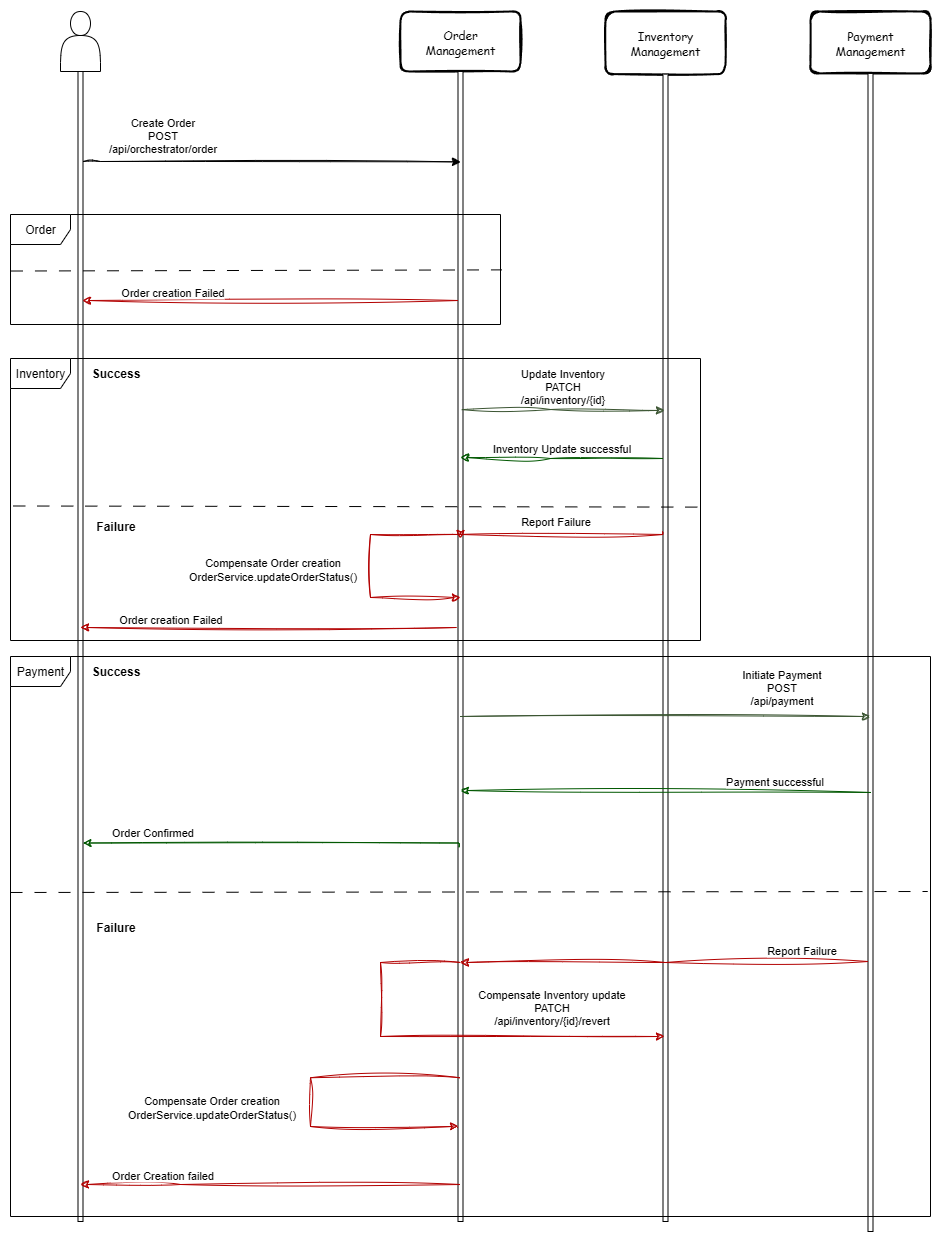

The diagram above was exported from draw.io. Its source (the exported page's mxGraphModel, read from the mxfile embedded in the PNG):
<mxGraphModel dx="2428" dy="1155" grid="1" gridSize="10" guides="1" tooltips="1" connect="1" arrows="1" fold="1" page="1" pageScale="1" pageWidth="850" pageHeight="1100" math="0" shadow="0">
  <root>
    <mxCell id="0" />
    <mxCell id="1" parent="0" />
    <mxCell id="xt_jgCa3uSc-XVImhlsq-1" value="" style="group;sketch=1;curveFitting=1;jiggle=2;" parent="1" vertex="1" connectable="0">
      <mxGeometry x="420" y="30" width="120" height="1210" as="geometry" />
    </mxCell>
    <mxCell id="xt_jgCa3uSc-XVImhlsq-2" value="Order&lt;br&gt;Management" style="rounded=1;whiteSpace=wrap;html=1;strokeWidth=2;fillWeight=4;hachureGap=8;hachureAngle=45;sketch=1;fontFamily=Comic Sans MS;" parent="xt_jgCa3uSc-XVImhlsq-1" vertex="1">
      <mxGeometry width="120" height="60" as="geometry" />
    </mxCell>
    <mxCell id="xt_jgCa3uSc-XVImhlsq-3" value="&lt;span style=&quot;color: rgba(0, 0, 0, 0); font-family: monospace; font-size: 0px; text-align: start; text-wrap-mode: nowrap;&quot;&gt;%3CmxGraphModel%3E%3Croot%3E%3CmxCell%20id%3D%220%22%2F%3E%3CmxCell%20id%3D%221%22%20parent%3D%220%22%2F%3E%3CmxCell%20id%3D%222%22%20value%3D%22%22%20style%3D%22rounded%3D0%3BwhiteSpace%3Dwrap%3Bhtml%3D1%3B%22%20vertex%3D%221%22%20parent%3D%221%22%3E%3CmxGeometry%20x%3D%22962.5%22%20y%3D%22120%22%20width%3D%225%22%20height%3D%22570%22%20as%3D%22geometry%22%2F%3E%3C%2FmxCell%3E%3C%2Froot%3E%3C%2FmxGraphModel%3E&lt;/span&gt;" style="rounded=0;whiteSpace=wrap;html=1;" parent="xt_jgCa3uSc-XVImhlsq-1" vertex="1">
      <mxGeometry x="57.5" y="60" width="5" height="1150" as="geometry" />
    </mxCell>
    <mxCell id="xt_jgCa3uSc-XVImhlsq-4" value="" style="group;sketch=1;curveFitting=1;jiggle=2;" parent="1" vertex="1" connectable="0">
      <mxGeometry x="830" y="30" width="120" height="1220" as="geometry" />
    </mxCell>
    <mxCell id="xt_jgCa3uSc-XVImhlsq-5" value="Payment&lt;br&gt;Management" style="rounded=1;whiteSpace=wrap;html=1;strokeWidth=2;fillWeight=4;hachureGap=8;hachureAngle=45;sketch=1;fontFamily=Comic Sans MS;" parent="xt_jgCa3uSc-XVImhlsq-4" vertex="1">
      <mxGeometry width="120" height="61.93214193214194" as="geometry" />
    </mxCell>
    <mxCell id="xt_jgCa3uSc-XVImhlsq-6" value="" style="rounded=0;whiteSpace=wrap;html=1;" parent="xt_jgCa3uSc-XVImhlsq-4" vertex="1">
      <mxGeometry x="57.5" y="61.92803418803419" width="5" height="1158.0719658119658" as="geometry" />
    </mxCell>
    <mxCell id="xt_jgCa3uSc-XVImhlsq-7" value="" style="group;sketch=1;curveFitting=1;jiggle=2;" parent="1" vertex="1" connectable="0">
      <mxGeometry x="625" y="30" width="280" height="1210" as="geometry" />
    </mxCell>
    <mxCell id="xt_jgCa3uSc-XVImhlsq-8" value="Inventory&lt;br&gt;Management" style="rounded=1;whiteSpace=wrap;html=1;strokeWidth=2;fillWeight=4;hachureGap=8;hachureAngle=45;sketch=1;fontFamily=Comic Sans MS;" parent="xt_jgCa3uSc-XVImhlsq-7" vertex="1">
      <mxGeometry width="120" height="62.608695652173914" as="geometry" />
    </mxCell>
    <mxCell id="xt_jgCa3uSc-XVImhlsq-9" value="" style="rounded=0;whiteSpace=wrap;html=1;" parent="xt_jgCa3uSc-XVImhlsq-7" vertex="1">
      <mxGeometry x="57.5" y="62.61" width="5" height="1147.39" as="geometry" />
    </mxCell>
    <mxCell id="xt_jgCa3uSc-XVImhlsq-10" style="edgeStyle=orthogonalEdgeStyle;rounded=0;orthogonalLoop=1;jettySize=auto;html=1;sketch=1;curveFitting=1;jiggle=2;fillColor=#6d8764;strokeColor=#3A5431;exitX=0.735;exitY=0.294;exitDx=0;exitDy=0;exitPerimeter=0;" parent="1" source="xt_jgCa3uSc-XVImhlsq-3" edge="1">
      <mxGeometry relative="1" as="geometry">
        <mxPoint x="490" y="437" as="sourcePoint" />
        <mxPoint x="684" y="429" as="targetPoint" />
        <Array as="points">
          <mxPoint x="570" y="428" />
        </Array>
      </mxGeometry>
    </mxCell>
    <mxCell id="xt_jgCa3uSc-XVImhlsq-11" value="Update Inventory&lt;br&gt;PATCH&lt;br&gt;/api/inventory/{id}" style="edgeLabel;html=1;align=center;verticalAlign=middle;resizable=0;points=[];" parent="xt_jgCa3uSc-XVImhlsq-10" vertex="1" connectable="0">
      <mxGeometry x="-0.0477" y="-3" relative="1" as="geometry">
        <mxPoint x="2" y="-27" as="offset" />
      </mxGeometry>
    </mxCell>
    <mxCell id="xt_jgCa3uSc-XVImhlsq-12" style="edgeStyle=orthogonalEdgeStyle;rounded=0;orthogonalLoop=1;jettySize=auto;html=1;sketch=1;curveFitting=1;jiggle=2;fillColor=#6d8764;strokeColor=#3A5431;" parent="1" edge="1">
      <mxGeometry relative="1" as="geometry">
        <mxPoint x="480" y="735" as="sourcePoint" />
        <mxPoint x="890" y="735" as="targetPoint" />
        <Array as="points" />
      </mxGeometry>
    </mxCell>
    <mxCell id="xt_jgCa3uSc-XVImhlsq-13" value="Initiate Payment&lt;br&gt;POST&lt;br&gt;/api/payment" style="edgeLabel;align=center;verticalAlign=middle;resizable=0;points=[];textShadow=0;labelBorderColor=none;html=1;" parent="xt_jgCa3uSc-XVImhlsq-12" vertex="1" connectable="0">
      <mxGeometry x="0.0249" y="-1" relative="1" as="geometry">
        <mxPoint x="110" y="-31" as="offset" />
      </mxGeometry>
    </mxCell>
    <mxCell id="xt_jgCa3uSc-XVImhlsq-14" value="" style="group" parent="1" vertex="1" connectable="0">
      <mxGeometry x="80" y="30" width="40" height="1210" as="geometry" />
    </mxCell>
    <mxCell id="xt_jgCa3uSc-XVImhlsq-15" value="" style="shape=actor;whiteSpace=wrap;html=1;" parent="xt_jgCa3uSc-XVImhlsq-14" vertex="1">
      <mxGeometry width="40" height="60" as="geometry" />
    </mxCell>
    <mxCell id="xt_jgCa3uSc-XVImhlsq-16" value="" style="rounded=0;whiteSpace=wrap;html=1;" parent="xt_jgCa3uSc-XVImhlsq-14" vertex="1">
      <mxGeometry x="17.5" y="60" width="5" height="1150" as="geometry" />
    </mxCell>
    <mxCell id="xt_jgCa3uSc-XVImhlsq-17" style="edgeStyle=orthogonalEdgeStyle;rounded=0;orthogonalLoop=1;jettySize=auto;html=1;sketch=1;curveFitting=1;jiggle=2;fillColor=#e51400;strokeColor=#B20000;" parent="1" edge="1">
      <mxGeometry relative="1" as="geometry">
        <mxPoint x="682.5" y="550" as="sourcePoint" />
        <mxPoint x="480" y="557" as="targetPoint" />
        <Array as="points">
          <mxPoint x="683" y="553" />
        </Array>
      </mxGeometry>
    </mxCell>
    <mxCell id="xt_jgCa3uSc-XVImhlsq-18" value="Report Failure" style="edgeLabel;html=1;align=center;verticalAlign=middle;resizable=0;points=[];" parent="xt_jgCa3uSc-XVImhlsq-17" vertex="1" connectable="0">
      <mxGeometry x="0.5204" y="1" relative="1" as="geometry">
        <mxPoint x="48" y="-15" as="offset" />
      </mxGeometry>
    </mxCell>
    <mxCell id="xt_jgCa3uSc-XVImhlsq-19" style="edgeStyle=orthogonalEdgeStyle;rounded=0;orthogonalLoop=1;jettySize=auto;html=1;sketch=1;curveFitting=1;jiggle=2;fillColor=#e51400;strokeColor=#B20000;" parent="1" edge="1">
      <mxGeometry relative="1" as="geometry">
        <mxPoint x="887.5" y="980" as="sourcePoint" />
        <mxPoint x="480" y="981" as="targetPoint" />
        <Array as="points">
          <mxPoint x="685" y="981" />
          <mxPoint x="478" y="981" />
        </Array>
      </mxGeometry>
    </mxCell>
    <mxCell id="xt_jgCa3uSc-XVImhlsq-20" value="Report Failure" style="edgeLabel;html=1;align=center;verticalAlign=middle;resizable=0;points=[];" parent="xt_jgCa3uSc-XVImhlsq-19" vertex="1" connectable="0">
      <mxGeometry x="-0.6972" y="-3" relative="1" as="geometry">
        <mxPoint x="-5" y="-10" as="offset" />
      </mxGeometry>
    </mxCell>
    <mxCell id="xt_jgCa3uSc-XVImhlsq-21" style="edgeStyle=orthogonalEdgeStyle;rounded=0;orthogonalLoop=1;jettySize=auto;html=1;sketch=1;curveFitting=1;jiggle=2;entryX=0.5;entryY=0.029;entryDx=0;entryDy=0;entryPerimeter=0;" parent="1" edge="1">
      <mxGeometry relative="1" as="geometry">
        <mxPoint x="103" y="180" as="sourcePoint" />
        <mxPoint x="480" y="180.35000000000036" as="targetPoint" />
        <Array as="points">
          <mxPoint x="120" y="181" />
        </Array>
      </mxGeometry>
    </mxCell>
    <mxCell id="xt_jgCa3uSc-XVImhlsq-22" value="Create Order&lt;br&gt;POST&lt;br&gt;/api/orchestrator/order" style="edgeLabel;html=1;align=center;verticalAlign=middle;resizable=0;points=[];" parent="xt_jgCa3uSc-XVImhlsq-21" vertex="1" connectable="0">
      <mxGeometry x="-0.14" y="-1" relative="1" as="geometry">
        <mxPoint x="-85" y="-28" as="offset" />
      </mxGeometry>
    </mxCell>
    <mxCell id="xt_jgCa3uSc-XVImhlsq-23" style="edgeStyle=orthogonalEdgeStyle;rounded=0;orthogonalLoop=1;jettySize=auto;html=1;fillColor=#e51400;strokeColor=#B20000;sketch=1;curveFitting=1;jiggle=2;" parent="1" edge="1">
      <mxGeometry relative="1" as="geometry">
        <mxPoint x="480" y="616" as="targetPoint" />
        <mxPoint x="480" y="553" as="sourcePoint" />
        <Array as="points">
          <mxPoint x="390" y="553" />
          <mxPoint x="390" y="616" />
        </Array>
      </mxGeometry>
    </mxCell>
    <mxCell id="xt_jgCa3uSc-XVImhlsq-24" value="Compensate Order creation&lt;br&gt;OrderService.updateOrderStatus()" style="edgeLabel;html=1;align=center;verticalAlign=middle;resizable=0;points=[];" parent="xt_jgCa3uSc-XVImhlsq-23" vertex="1" connectable="0">
      <mxGeometry x="0.4301" y="1" relative="1" as="geometry">
        <mxPoint x="-121" y="-28" as="offset" />
      </mxGeometry>
    </mxCell>
    <mxCell id="xt_jgCa3uSc-XVImhlsq-25" style="edgeStyle=orthogonalEdgeStyle;rounded=0;orthogonalLoop=1;jettySize=auto;html=1;entryX=0.924;entryY=0.2;entryDx=0;entryDy=0;entryPerimeter=0;fillColor=#e51400;strokeColor=#B20000;sketch=1;curveFitting=1;jiggle=2;" parent="1" target="xt_jgCa3uSc-XVImhlsq-16" edge="1">
      <mxGeometry relative="1" as="geometry">
        <mxPoint x="478" y="319" as="sourcePoint" />
        <mxPoint x="271.70000000000005" y="319.1999999999998" as="targetPoint" />
        <Array as="points">
          <mxPoint x="102" y="319" />
        </Array>
      </mxGeometry>
    </mxCell>
    <mxCell id="xt_jgCa3uSc-XVImhlsq-26" value="Order creation Failed" style="edgeLabel;html=1;align=center;verticalAlign=middle;resizable=0;points=[];" parent="xt_jgCa3uSc-XVImhlsq-25" vertex="1" connectable="0">
      <mxGeometry x="0.041" y="-2" relative="1" as="geometry">
        <mxPoint x="-92" y="-7" as="offset" />
      </mxGeometry>
    </mxCell>
    <mxCell id="xt_jgCa3uSc-XVImhlsq-27" style="edgeStyle=orthogonalEdgeStyle;rounded=0;orthogonalLoop=1;jettySize=auto;html=1;fillColor=#008a00;strokeColor=#005700;sketch=1;curveFitting=1;jiggle=2;" parent="1" edge="1">
      <mxGeometry relative="1" as="geometry">
        <mxPoint x="682.5" y="477" as="sourcePoint" />
        <mxPoint x="480" y="476" as="targetPoint" />
        <Array as="points">
          <mxPoint x="570" y="477" />
          <mxPoint x="570" y="476" />
        </Array>
      </mxGeometry>
    </mxCell>
    <mxCell id="xt_jgCa3uSc-XVImhlsq-28" value="Inventory Update successful" style="edgeLabel;html=1;align=center;verticalAlign=middle;resizable=0;points=[];" parent="xt_jgCa3uSc-XVImhlsq-27" vertex="1" connectable="0">
      <mxGeometry x="-0.3871" y="-1" relative="1" as="geometry">
        <mxPoint x="-40" y="-10" as="offset" />
      </mxGeometry>
    </mxCell>
    <mxCell id="xt_jgCa3uSc-XVImhlsq-29" style="edgeStyle=orthogonalEdgeStyle;rounded=0;orthogonalLoop=1;jettySize=auto;html=1;fillColor=#e51400;strokeColor=#B20000;sketch=1;curveFitting=1;jiggle=2;" parent="1" edge="1">
      <mxGeometry relative="1" as="geometry">
        <mxPoint x="480" y="981" as="sourcePoint" />
        <mxPoint x="684" y="1055" as="targetPoint" />
        <Array as="points">
          <mxPoint x="400" y="981" />
          <mxPoint x="400" y="1055" />
          <mxPoint x="684" y="1055" />
        </Array>
      </mxGeometry>
    </mxCell>
    <mxCell id="xt_jgCa3uSc-XVImhlsq-30" value="Compensate Inventory update&lt;br&gt;PATCH&lt;br&gt;/api/inventory/{id}/revert" style="edgeLabel;html=1;align=center;verticalAlign=middle;resizable=0;points=[];" parent="xt_jgCa3uSc-XVImhlsq-29" vertex="1" connectable="0">
      <mxGeometry x="0.6671" relative="1" as="geometry">
        <mxPoint x="-41" y="-30" as="offset" />
      </mxGeometry>
    </mxCell>
    <mxCell id="xt_jgCa3uSc-XVImhlsq-31" style="edgeStyle=orthogonalEdgeStyle;rounded=0;orthogonalLoop=1;jettySize=auto;html=1;fillColor=#008a00;strokeColor=#005700;sketch=1;curveFitting=1;jiggle=2;" parent="1" edge="1">
      <mxGeometry relative="1" as="geometry">
        <mxPoint x="891" y="811" as="sourcePoint" />
        <Array as="points">
          <mxPoint x="891" y="809" />
        </Array>
        <mxPoint x="480" y="809" as="targetPoint" />
      </mxGeometry>
    </mxCell>
    <mxCell id="xt_jgCa3uSc-XVImhlsq-32" value="Payment successful" style="edgeLabel;html=1;align=center;verticalAlign=middle;resizable=0;points=[];" parent="xt_jgCa3uSc-XVImhlsq-31" vertex="1" connectable="0">
      <mxGeometry x="0.1371" y="5" relative="1" as="geometry">
        <mxPoint x="134" y="-16" as="offset" />
      </mxGeometry>
    </mxCell>
    <mxCell id="xt_jgCa3uSc-XVImhlsq-33" style="edgeStyle=orthogonalEdgeStyle;rounded=0;orthogonalLoop=1;jettySize=auto;html=1;exitX=0.218;exitY=0.732;exitDx=0;exitDy=0;fillColor=#008a00;strokeColor=#005700;entryX=1;entryY=0.75;entryDx=0;entryDy=0;exitPerimeter=0;sketch=1;curveFitting=1;jiggle=2;" parent="1" edge="1">
      <mxGeometry relative="1" as="geometry">
        <mxPoint x="102.5" y="861.4999999999986" as="targetPoint" />
        <Array as="points">
          <mxPoint x="479" y="862" />
        </Array>
        <mxPoint x="478.59000000000015" y="865.8000000000002" as="sourcePoint" />
      </mxGeometry>
    </mxCell>
    <mxCell id="xt_jgCa3uSc-XVImhlsq-34" value="Order Confirmed" style="edgeLabel;html=1;align=center;verticalAlign=middle;resizable=0;points=[];" parent="xt_jgCa3uSc-XVImhlsq-33" vertex="1" connectable="0">
      <mxGeometry x="0.0376" y="-1" relative="1" as="geometry">
        <mxPoint x="-115" y="-11" as="offset" />
      </mxGeometry>
    </mxCell>
    <mxCell id="xt_jgCa3uSc-XVImhlsq-35" style="edgeStyle=orthogonalEdgeStyle;rounded=0;orthogonalLoop=1;jettySize=auto;html=1;exitX=0.357;exitY=0.875;exitDx=0;exitDy=0;exitPerimeter=0;fillColor=#e51400;strokeColor=#B20000;sketch=1;curveFitting=1;jiggle=2;" parent="1" source="xt_jgCa3uSc-XVImhlsq-3" edge="1">
      <mxGeometry relative="1" as="geometry">
        <mxPoint x="478" y="1145" as="targetPoint" />
        <mxPoint x="268.865" y="1095.65" as="sourcePoint" />
        <Array as="points">
          <mxPoint x="330" y="1096" />
          <mxPoint x="330" y="1145" />
        </Array>
      </mxGeometry>
    </mxCell>
    <mxCell id="xt_jgCa3uSc-XVImhlsq-36" value="&lt;span style=&quot;color: rgba(0, 0, 0, 0); font-family: monospace; font-size: 0px; text-align: start; background-color: rgb(236, 236, 236);&quot;&gt;%3CmxGraphModel%3E%3Croot%3E%3CmxCell%20id%3D%220%22%2F%3E%3CmxCell%20id%3D%221%22%20parent%3D%220%22%2F%3E%3CmxCell%20id%3D%222%22%20value%3D%22Compensate%20Order%20creation%26lt%3Bbr%26gt%3BOrderService.rollBackOrderCreation()%22%20style%3D%22edgeLabel%3Bhtml%3D1%3Balign%3Dcenter%3BverticalAlign%3Dmiddle%3Bresizable%3D0%3Bpoints%3D%5B%5D%3B%22%20vertex%3D%221%22%20connectable%3D%220%22%20parent%3D%221%22%3E%3CmxGeometry%20x%3D%22349.92857142857156%22%20y%3D%221530%22%20as%3D%22geometry%22%2F%3E%3C%2FmxCell%3E%3C%2Froot%3E%3C%2FmxGraphModel%3E&lt;/span&gt;" style="edgeLabel;html=1;align=center;verticalAlign=middle;resizable=0;points=[];" parent="xt_jgCa3uSc-XVImhlsq-35" vertex="1" connectable="0">
      <mxGeometry x="0.3793" relative="1" as="geometry">
        <mxPoint as="offset" />
      </mxGeometry>
    </mxCell>
    <mxCell id="xt_jgCa3uSc-XVImhlsq-37" value="Compensate Order creation&lt;br&gt;OrderService.updateOrderStatus()" style="edgeLabel;html=1;align=center;verticalAlign=middle;resizable=0;points=[];" parent="xt_jgCa3uSc-XVImhlsq-35" vertex="1" connectable="0">
      <mxGeometry x="0.4639" y="4" relative="1" as="geometry">
        <mxPoint x="-155" y="-16" as="offset" />
      </mxGeometry>
    </mxCell>
    <mxCell id="xt_jgCa3uSc-XVImhlsq-38" style="edgeStyle=orthogonalEdgeStyle;rounded=0;orthogonalLoop=1;jettySize=auto;html=1;sketch=1;curveFitting=1;jiggle=2;fillColor=#e51400;strokeColor=#B20000;" parent="1" edge="1">
      <mxGeometry relative="1" as="geometry">
        <mxPoint x="480" y="1203" as="sourcePoint" />
        <mxPoint x="100" y="1203" as="targetPoint" />
        <Array as="points">
          <mxPoint x="200" y="1203" />
          <mxPoint x="200" y="1203" />
        </Array>
      </mxGeometry>
    </mxCell>
    <mxCell id="xt_jgCa3uSc-XVImhlsq-39" value="Order Creation failed" style="edgeLabel;html=1;align=center;verticalAlign=middle;resizable=0;points=[];" parent="xt_jgCa3uSc-XVImhlsq-38" vertex="1" connectable="0">
      <mxGeometry x="0.6228" y="2" relative="1" as="geometry">
        <mxPoint x="8" y="-12" as="offset" />
      </mxGeometry>
    </mxCell>
    <mxCell id="xt_jgCa3uSc-XVImhlsq-40" value="Payment" style="shape=umlFrame;whiteSpace=wrap;html=1;pointerEvents=0;" parent="1" vertex="1">
      <mxGeometry x="30" y="675" width="920" height="560" as="geometry" />
    </mxCell>
    <mxCell id="xt_jgCa3uSc-XVImhlsq-41" value="Inventory" style="shape=umlFrame;whiteSpace=wrap;html=1;pointerEvents=0;" parent="1" vertex="1">
      <mxGeometry x="30" y="377" width="690" height="282" as="geometry" />
    </mxCell>
    <mxCell id="xt_jgCa3uSc-XVImhlsq-42" value="" style="endArrow=none;dashed=1;html=1;rounded=0;exitX=0.004;exitY=0.523;exitDx=0;exitDy=0;exitPerimeter=0;entryX=1;entryY=0.527;entryDx=0;entryDy=0;entryPerimeter=0;dashPattern=12 12;" parent="1" source="xt_jgCa3uSc-XVImhlsq-41" target="xt_jgCa3uSc-XVImhlsq-41" edge="1">
      <mxGeometry width="50" height="50" relative="1" as="geometry">
        <mxPoint x="50" y="514.1399999999999" as="sourcePoint" />
        <mxPoint x="540.9800000000002" y="513" as="targetPoint" />
      </mxGeometry>
    </mxCell>
    <mxCell id="xt_jgCa3uSc-XVImhlsq-43" value="" style="endArrow=none;dashed=1;html=1;rounded=0;exitX=0;exitY=0.578;exitDx=0;exitDy=0;exitPerimeter=0;entryX=0.997;entryY=0.576;entryDx=0;entryDy=0;entryPerimeter=0;dashPattern=12 12;" parent="1" edge="1">
      <mxGeometry width="50" height="50" relative="1" as="geometry">
        <mxPoint x="30" y="910.9799999999998" as="sourcePoint" />
        <mxPoint x="947.2399999999998" y="910.0000000000002" as="targetPoint" />
      </mxGeometry>
    </mxCell>
    <mxCell id="xt_jgCa3uSc-XVImhlsq-44" value="Order" style="shape=umlFrame;whiteSpace=wrap;html=1;pointerEvents=0;" parent="1" vertex="1">
      <mxGeometry x="30" y="233" width="490" height="110" as="geometry" />
    </mxCell>
    <mxCell id="xt_jgCa3uSc-XVImhlsq-45" value="" style="endArrow=none;dashed=1;html=1;rounded=0;exitX=0.003;exitY=0.708;exitDx=0;exitDy=0;exitPerimeter=0;entryX=1.005;entryY=0.702;entryDx=0;entryDy=0;entryPerimeter=0;dashPattern=12 12;" parent="1" edge="1">
      <mxGeometry width="50" height="50" relative="1" as="geometry">
        <mxPoint x="30.4699999999998" y="289.52" as="sourcePoint" />
        <mxPoint x="521.45" y="288.3800000000001" as="targetPoint" />
      </mxGeometry>
    </mxCell>
    <mxCell id="qdRPJhjL6unjc374Vw13-1" value="Success" style="text;html=1;align=center;verticalAlign=middle;resizable=0;points=[];autosize=1;strokeColor=none;fillColor=none;fontStyle=1" vertex="1" parent="1">
      <mxGeometry x="100" y="377" width="70" height="30" as="geometry" />
    </mxCell>
    <mxCell id="qdRPJhjL6unjc374Vw13-2" value="Failure" style="text;html=1;align=center;verticalAlign=middle;resizable=0;points=[];autosize=1;strokeColor=none;fillColor=none;fontStyle=1" vertex="1" parent="1">
      <mxGeometry x="105" y="530" width="60" height="30" as="geometry" />
    </mxCell>
    <mxCell id="qdRPJhjL6unjc374Vw13-3" value="Success" style="text;html=1;align=center;verticalAlign=middle;resizable=0;points=[];autosize=1;strokeColor=none;fillColor=none;fontStyle=1" vertex="1" parent="1">
      <mxGeometry x="100" y="675" width="70" height="30" as="geometry" />
    </mxCell>
    <mxCell id="qdRPJhjL6unjc374Vw13-4" value="Failure" style="text;html=1;align=center;verticalAlign=middle;resizable=0;points=[];autosize=1;strokeColor=none;fillColor=none;fontStyle=1" vertex="1" parent="1">
      <mxGeometry x="105" y="931" width="60" height="30" as="geometry" />
    </mxCell>
    <mxCell id="qdRPJhjL6unjc374Vw13-5" style="edgeStyle=orthogonalEdgeStyle;rounded=0;orthogonalLoop=1;jettySize=auto;html=1;entryX=0.924;entryY=0.2;entryDx=0;entryDy=0;entryPerimeter=0;fillColor=#e51400;strokeColor=#B20000;sketch=1;curveFitting=1;jiggle=2;" edge="1" parent="1">
      <mxGeometry relative="1" as="geometry">
        <mxPoint x="476" y="646" as="sourcePoint" />
        <mxPoint x="100" y="647" as="targetPoint" />
        <Array as="points">
          <mxPoint x="100" y="646" />
        </Array>
      </mxGeometry>
    </mxCell>
    <mxCell id="qdRPJhjL6unjc374Vw13-6" value="Order creation Failed" style="edgeLabel;html=1;align=center;verticalAlign=middle;resizable=0;points=[];" vertex="1" connectable="0" parent="qdRPJhjL6unjc374Vw13-5">
      <mxGeometry x="0.041" y="-2" relative="1" as="geometry">
        <mxPoint x="-92" y="-7" as="offset" />
      </mxGeometry>
    </mxCell>
  </root>
</mxGraphModel>